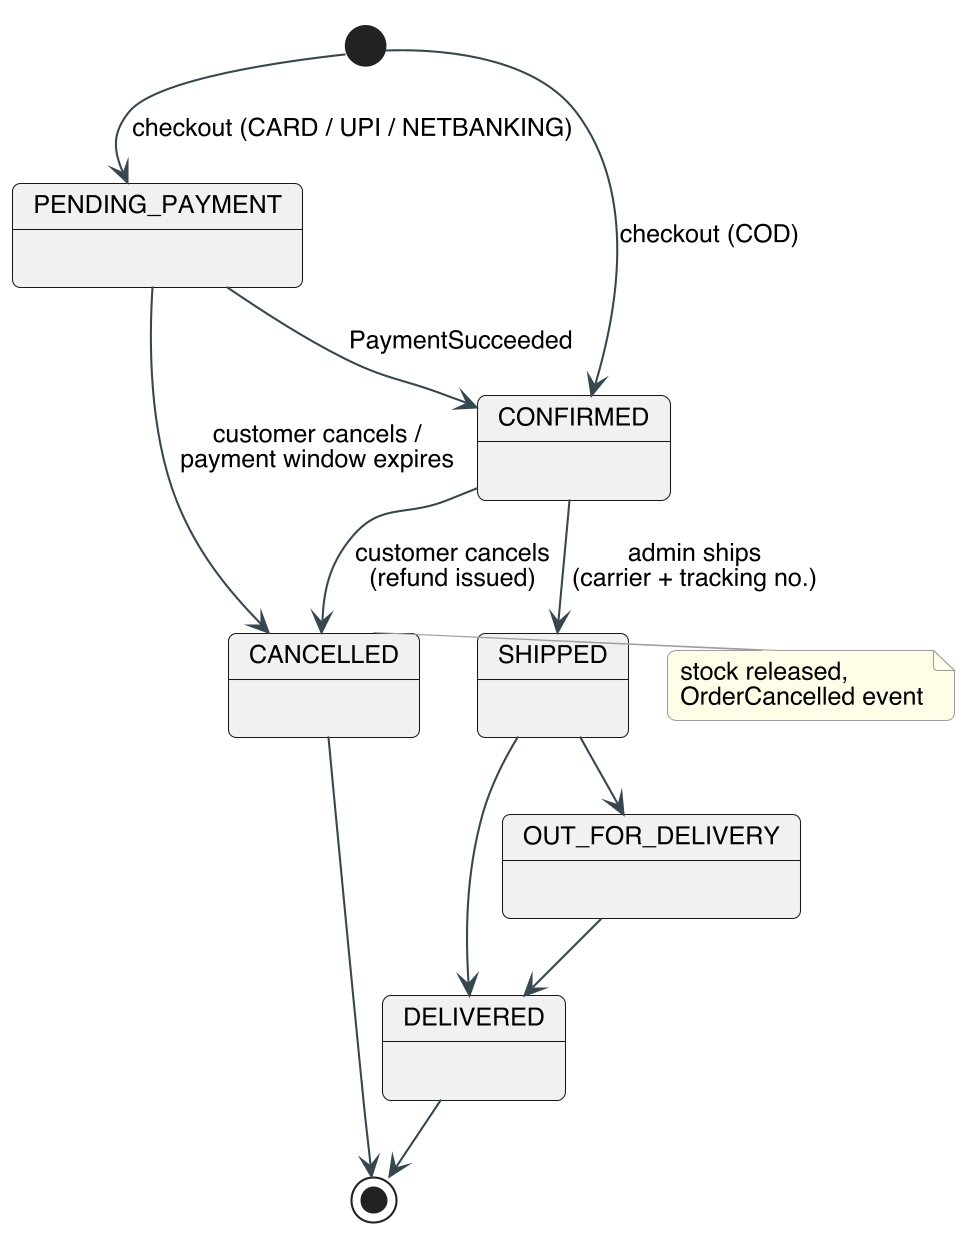

The diagram above was rendered by PlantUML. Its source (embedded in the PNG):
@startuml
!include _style.iuml
[*] --> PENDING_PAYMENT : checkout (CARD / UPI / NETBANKING)
[*] --> CONFIRMED : checkout (COD)
PENDING_PAYMENT --> CONFIRMED : PaymentSucceeded
PENDING_PAYMENT --> CANCELLED : customer cancels /\npayment window expires
CONFIRMED --> SHIPPED : admin ships\n(carrier + tracking no.)
CONFIRMED --> CANCELLED : customer cancels\n(refund issued)
SHIPPED --> OUT_FOR_DELIVERY
SHIPPED --> DELIVERED
OUT_FOR_DELIVERY --> DELIVERED
DELIVERED --> [*]
CANCELLED --> [*]
note right of CANCELLED : stock released,\nOrderCancelled event
@enduml